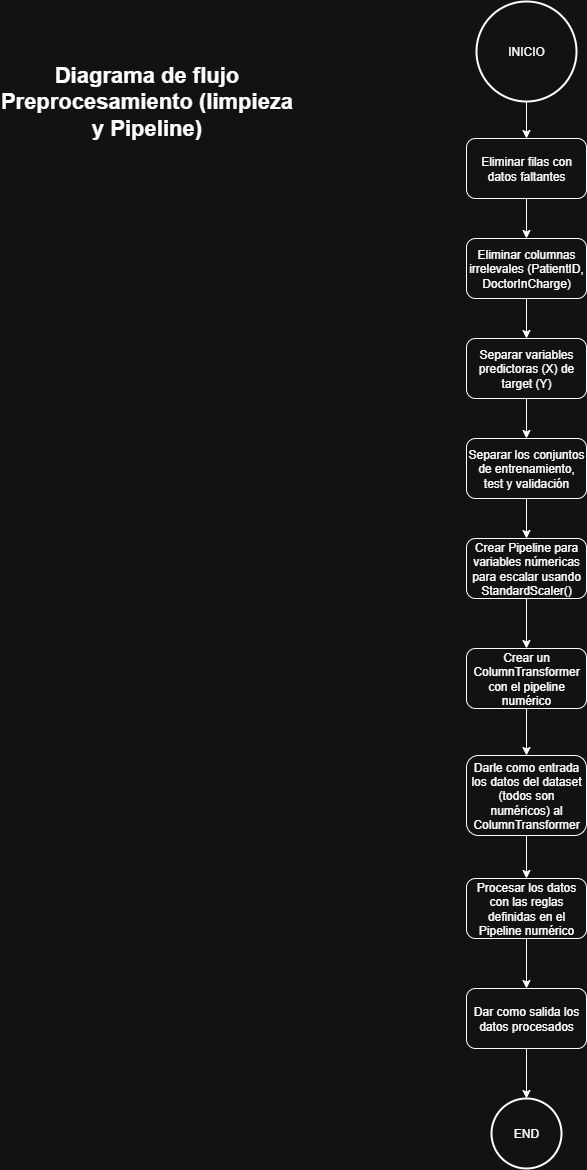

The diagram above was exported from draw.io. Its source (the exported page's mxGraphModel, read from the mxfile embedded in the PNG):
<mxGraphModel dx="1226" dy="736" grid="1" gridSize="10" guides="1" tooltips="1" connect="1" arrows="1" fold="1" page="1" pageScale="1" pageWidth="1169" pageHeight="1654" math="0" shadow="0">
  <root>
    <mxCell id="0" />
    <mxCell id="1" parent="0" />
    <mxCell id="wG4M6gli7vRKlvAaRpcr-1" value="Diagrama de flujo&lt;div&gt;Preprocesamiento (limpieza&lt;/div&gt;&lt;div&gt;y Pipeline)&lt;/div&gt;" style="text;align=center;fontStyle=1;verticalAlign=middle;spacingLeft=3;spacingRight=3;strokeColor=none;rotatable=0;points=[[0,0.5],[1,0.5]];portConstraint=eastwest;html=1;fontSize=22;" vertex="1" parent="1">
      <mxGeometry x="250" y="160" width="80" height="26" as="geometry" />
    </mxCell>
    <mxCell id="wG4M6gli7vRKlvAaRpcr-5" style="edgeStyle=orthogonalEdgeStyle;rounded=0;orthogonalLoop=1;jettySize=auto;html=1;" edge="1" parent="1" source="wG4M6gli7vRKlvAaRpcr-2" target="wG4M6gli7vRKlvAaRpcr-4">
      <mxGeometry relative="1" as="geometry" />
    </mxCell>
    <mxCell id="wG4M6gli7vRKlvAaRpcr-2" value="INICIO" style="strokeWidth=2;html=1;shape=mxgraph.flowchart.start_2;whiteSpace=wrap;" vertex="1" parent="1">
      <mxGeometry x="620" y="73" width="100" height="100" as="geometry" />
    </mxCell>
    <mxCell id="wG4M6gli7vRKlvAaRpcr-8" style="edgeStyle=orthogonalEdgeStyle;rounded=0;orthogonalLoop=1;jettySize=auto;html=1;entryX=0.5;entryY=0;entryDx=0;entryDy=0;" edge="1" parent="1" source="wG4M6gli7vRKlvAaRpcr-4" target="wG4M6gli7vRKlvAaRpcr-7">
      <mxGeometry relative="1" as="geometry" />
    </mxCell>
    <mxCell id="wG4M6gli7vRKlvAaRpcr-4" value="Eliminar filas con datos faltantes" style="rounded=1;whiteSpace=wrap;html=1;" vertex="1" parent="1">
      <mxGeometry x="610" y="210" width="120" height="60" as="geometry" />
    </mxCell>
    <mxCell id="wG4M6gli7vRKlvAaRpcr-10" style="edgeStyle=orthogonalEdgeStyle;rounded=0;orthogonalLoop=1;jettySize=auto;html=1;" edge="1" parent="1" source="wG4M6gli7vRKlvAaRpcr-7" target="wG4M6gli7vRKlvAaRpcr-9">
      <mxGeometry relative="1" as="geometry" />
    </mxCell>
    <mxCell id="wG4M6gli7vRKlvAaRpcr-7" value="Eliminar columnas irrelevales (PatientID, DoctorInCharge)" style="rounded=1;whiteSpace=wrap;html=1;" vertex="1" parent="1">
      <mxGeometry x="610" y="310" width="120" height="60" as="geometry" />
    </mxCell>
    <mxCell id="wG4M6gli7vRKlvAaRpcr-12" style="edgeStyle=orthogonalEdgeStyle;rounded=0;orthogonalLoop=1;jettySize=auto;html=1;" edge="1" parent="1" source="wG4M6gli7vRKlvAaRpcr-9" target="wG4M6gli7vRKlvAaRpcr-11">
      <mxGeometry relative="1" as="geometry" />
    </mxCell>
    <mxCell id="wG4M6gli7vRKlvAaRpcr-9" value="Separar variables predictoras (X) de target (Y)" style="rounded=1;whiteSpace=wrap;html=1;" vertex="1" parent="1">
      <mxGeometry x="610" y="410" width="120" height="60" as="geometry" />
    </mxCell>
    <mxCell id="wG4M6gli7vRKlvAaRpcr-14" style="edgeStyle=orthogonalEdgeStyle;rounded=0;orthogonalLoop=1;jettySize=auto;html=1;entryX=0.5;entryY=0;entryDx=0;entryDy=0;" edge="1" parent="1" source="wG4M6gli7vRKlvAaRpcr-11" target="wG4M6gli7vRKlvAaRpcr-13">
      <mxGeometry relative="1" as="geometry" />
    </mxCell>
    <mxCell id="wG4M6gli7vRKlvAaRpcr-11" value="Separar los conjuntos de entrenamiento, test y validación" style="rounded=1;whiteSpace=wrap;html=1;" vertex="1" parent="1">
      <mxGeometry x="610" y="510" width="120" height="60" as="geometry" />
    </mxCell>
    <mxCell id="wG4M6gli7vRKlvAaRpcr-16" style="edgeStyle=orthogonalEdgeStyle;rounded=0;orthogonalLoop=1;jettySize=auto;html=1;entryX=0.5;entryY=0;entryDx=0;entryDy=0;" edge="1" parent="1" source="wG4M6gli7vRKlvAaRpcr-13" target="wG4M6gli7vRKlvAaRpcr-15">
      <mxGeometry relative="1" as="geometry" />
    </mxCell>
    <mxCell id="wG4M6gli7vRKlvAaRpcr-13" value="Crear Pipeline para variables númericas para escalar usando StandardScaler()" style="rounded=1;whiteSpace=wrap;html=1;" vertex="1" parent="1">
      <mxGeometry x="610" y="610" width="120" height="60" as="geometry" />
    </mxCell>
    <mxCell id="wG4M6gli7vRKlvAaRpcr-18" style="edgeStyle=orthogonalEdgeStyle;rounded=0;orthogonalLoop=1;jettySize=auto;html=1;entryX=0.5;entryY=0;entryDx=0;entryDy=0;" edge="1" parent="1" source="wG4M6gli7vRKlvAaRpcr-15" target="wG4M6gli7vRKlvAaRpcr-17">
      <mxGeometry relative="1" as="geometry" />
    </mxCell>
    <mxCell id="wG4M6gli7vRKlvAaRpcr-15" value="Crear un ColumnTransformer con el pipeline numérico" style="rounded=1;whiteSpace=wrap;html=1;" vertex="1" parent="1">
      <mxGeometry x="610" y="720" width="120" height="60" as="geometry" />
    </mxCell>
    <mxCell id="wG4M6gli7vRKlvAaRpcr-20" style="edgeStyle=orthogonalEdgeStyle;rounded=0;orthogonalLoop=1;jettySize=auto;html=1;entryX=0.5;entryY=0;entryDx=0;entryDy=0;" edge="1" parent="1" source="wG4M6gli7vRKlvAaRpcr-17" target="wG4M6gli7vRKlvAaRpcr-19">
      <mxGeometry relative="1" as="geometry" />
    </mxCell>
    <mxCell id="wG4M6gli7vRKlvAaRpcr-17" value="Darle como entrada los datos del dataset (todos son numéricos) al ColumnTransformer" style="rounded=1;whiteSpace=wrap;html=1;" vertex="1" parent="1">
      <mxGeometry x="610" y="827" width="120" height="80" as="geometry" />
    </mxCell>
    <mxCell id="wG4M6gli7vRKlvAaRpcr-22" style="edgeStyle=orthogonalEdgeStyle;rounded=0;orthogonalLoop=1;jettySize=auto;html=1;" edge="1" parent="1" source="wG4M6gli7vRKlvAaRpcr-19" target="wG4M6gli7vRKlvAaRpcr-21">
      <mxGeometry relative="1" as="geometry" />
    </mxCell>
    <mxCell id="wG4M6gli7vRKlvAaRpcr-19" value="Procesar los datos con las reglas definidas en el Pipeline numérico" style="rounded=1;whiteSpace=wrap;html=1;" vertex="1" parent="1">
      <mxGeometry x="610" y="950" width="120" height="60" as="geometry" />
    </mxCell>
    <mxCell id="wG4M6gli7vRKlvAaRpcr-21" value="Dar como salida los datos procesados" style="rounded=1;whiteSpace=wrap;html=1;" vertex="1" parent="1">
      <mxGeometry x="610" y="1060" width="120" height="60" as="geometry" />
    </mxCell>
    <mxCell id="wG4M6gli7vRKlvAaRpcr-24" value="END" style="strokeWidth=2;html=1;shape=mxgraph.flowchart.start_2;whiteSpace=wrap;" vertex="1" parent="1">
      <mxGeometry x="635" y="1170" width="70" height="70" as="geometry" />
    </mxCell>
    <mxCell id="wG4M6gli7vRKlvAaRpcr-25" style="edgeStyle=orthogonalEdgeStyle;rounded=0;orthogonalLoop=1;jettySize=auto;html=1;entryX=0.5;entryY=0;entryDx=0;entryDy=0;entryPerimeter=0;" edge="1" parent="1" source="wG4M6gli7vRKlvAaRpcr-21" target="wG4M6gli7vRKlvAaRpcr-24">
      <mxGeometry relative="1" as="geometry" />
    </mxCell>
  </root>
</mxGraphModel>